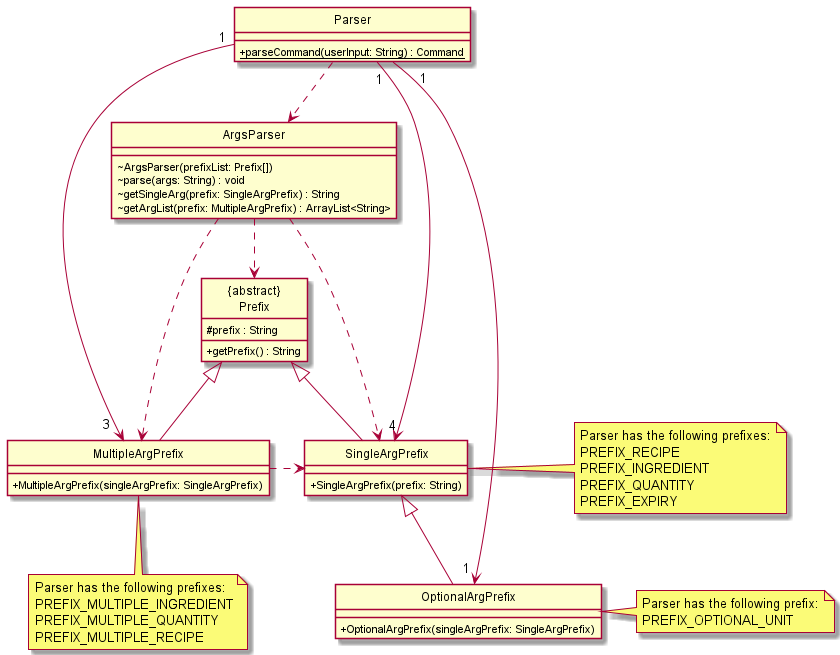

The diagram above was rendered by PlantUML. Its source (embedded in the PNG):
@startuml
'https://plantuml.com/class-diagram
!include style.puml

class "{abstract}\nPrefix" as Prefix

class Prefix {
    #prefix : String
    +getPrefix() : String
}
class SingleArgPrefix extends Prefix {
    +SingleArgPrefix(prefix: String)
}
class MultipleArgPrefix extends Prefix {
    +MultipleArgPrefix(singleArgPrefix: SingleArgPrefix)
}
class OptionalArgPrefix extends SingleArgPrefix {
    +OptionalArgPrefix(singleArgPrefix: SingleArgPrefix)
}

class ArgsParser {
    ~ArgsParser(prefixList: Prefix[])
    ~parse(args: String) : void
    ~getSingleArg(prefix: SingleArgPrefix) : String
    ~getArgList(prefix: MultipleArgPrefix) : ArrayList<String>
}
class Parser {
    +{static}parseCommand(userInput: String) : Command
}

ArgsParser ..> Prefix
ArgsParser ..> SingleArgPrefix
ArgsParser ..> MultipleArgPrefix
Parser ..> ArgsParser
Parser "1" --> "4" SingleArgPrefix
Parser "1" --> "3  " MultipleArgPrefix
Parser "    1" --> "1 " OptionalArgPrefix
MultipleArgPrefix .> SingleArgPrefix

note bottom of MultipleArgPrefix
Parser has the following prefixes:
PREFIX_MULTIPLE_INGREDIENT
PREFIX_MULTIPLE_QUANTITY
PREFIX_MULTIPLE_RECIPE
end note

note right of SingleArgPrefix
Parser has the following prefixes:
PREFIX_RECIPE
PREFIX_INGREDIENT
PREFIX_QUANTITY
PREFIX_EXPIRY
end note

note right of OptionalArgPrefix
Parser has the following prefix:
PREFIX_OPTIONAL_UNIT
end note

@enduml